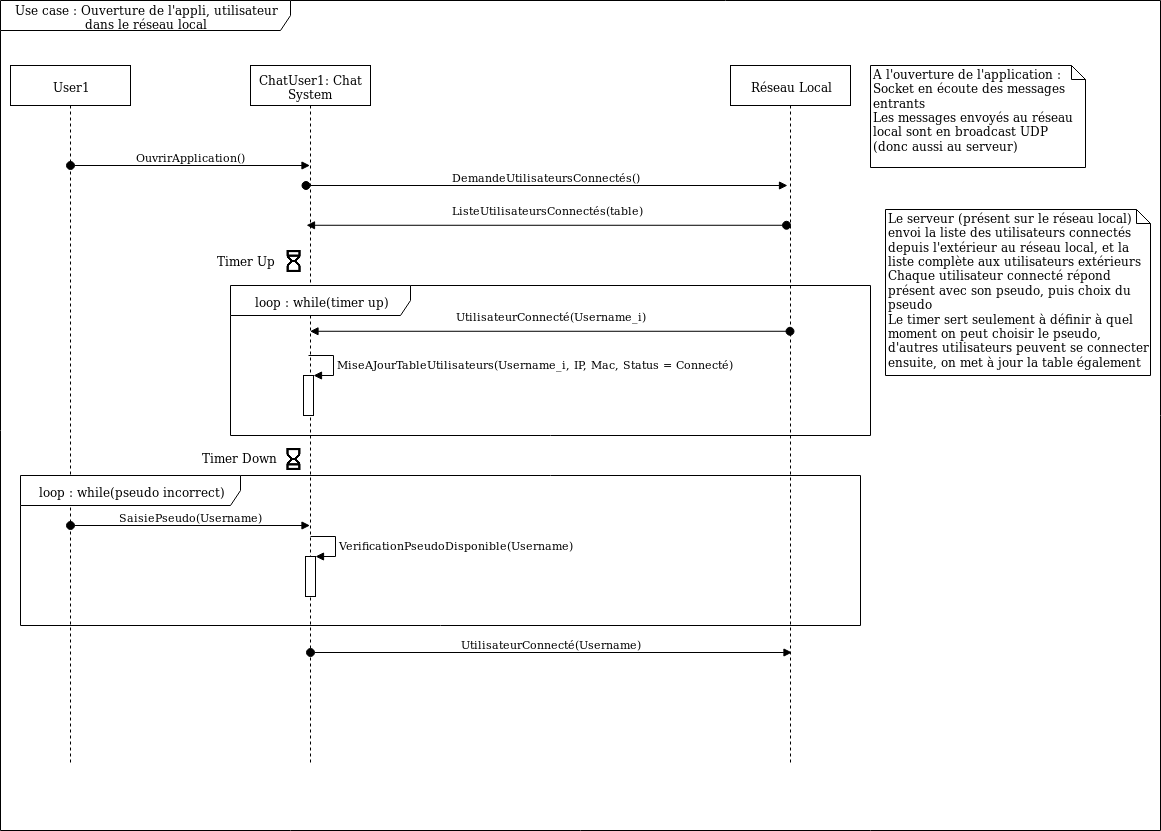

The diagram above was exported from draw.io. Its source (the exported page's mxGraphModel, read from the mxfile embedded in the PNG):
<mxGraphModel dx="1341" dy="1931" grid="1" gridSize="10" guides="1" tooltips="1" connect="1" arrows="1" fold="1" page="1" pageScale="1" pageWidth="827" pageHeight="1169" math="0" shadow="0">
  <root>
    <mxCell id="0" />
    <mxCell id="1" parent="0" />
    <mxCell id="2" value="Use case : Ouverture de l'appli, utilisateur dans le réseau local" style="shape=umlFrame;whiteSpace=wrap;html=1;width=290;height=30;" vertex="1" parent="1">
      <mxGeometry y="-55" width="1160" height="830" as="geometry" />
    </mxCell>
    <mxCell id="3" value="&lt;div&gt;ChatUser1: Chat System &lt;br&gt;&lt;/div&gt;" style="shape=umlLifeline;perimeter=lifelinePerimeter;whiteSpace=wrap;html=1;container=1;collapsible=0;recursiveResize=0;outlineConnect=0;" vertex="1" parent="1">
      <mxGeometry x="250" y="10" width="120" height="700" as="geometry" />
    </mxCell>
    <mxCell id="4" value="" style="html=1;points=[];perimeter=orthogonalPerimeter;" vertex="1" parent="3">
      <mxGeometry x="53" y="310" width="10" height="40" as="geometry" />
    </mxCell>
    <mxCell id="5" value="MiseAJourTableUtilisateurs(Username_i, IP, Mac, Status = Connecté)" style="edgeStyle=orthogonalEdgeStyle;html=1;align=left;spacingLeft=2;endArrow=block;rounded=0;entryX=1;entryY=0;" edge="1" parent="3" target="4">
      <mxGeometry relative="1" as="geometry">
        <mxPoint x="58" y="290" as="sourcePoint" />
        <Array as="points">
          <mxPoint x="83" y="290" />
        </Array>
      </mxGeometry>
    </mxCell>
    <mxCell id="6" value="" style="html=1;points=[];perimeter=orthogonalPerimeter;" vertex="1" parent="3">
      <mxGeometry x="55" y="491" width="10" height="40" as="geometry" />
    </mxCell>
    <mxCell id="7" value="VerificationPseudoDisponible(Username)" style="edgeStyle=orthogonalEdgeStyle;html=1;align=left;spacingLeft=2;endArrow=block;rounded=0;entryX=1;entryY=0;strokeColor=#000000;strokeWidth=1;" edge="1" parent="3" target="6">
      <mxGeometry relative="1" as="geometry">
        <mxPoint x="60" y="471" as="sourcePoint" />
        <Array as="points">
          <mxPoint x="85" y="471" />
        </Array>
      </mxGeometry>
    </mxCell>
    <mxCell id="8" value="Réseau Local" style="shape=umlLifeline;perimeter=lifelinePerimeter;whiteSpace=wrap;html=1;container=1;collapsible=0;recursiveResize=0;outlineConnect=0;" vertex="1" parent="1">
      <mxGeometry x="730" y="10" width="120" height="700" as="geometry" />
    </mxCell>
    <mxCell id="9" value="User1" style="shape=umlLifeline;perimeter=lifelinePerimeter;whiteSpace=wrap;html=1;container=1;collapsible=0;recursiveResize=0;outlineConnect=0;strokeColor=#000000;" vertex="1" parent="1">
      <mxGeometry x="10" y="10" width="120" height="700" as="geometry" />
    </mxCell>
    <mxCell id="10" value="OuvrirApplication()" style="html=1;verticalAlign=bottom;startArrow=oval;startFill=1;endArrow=block;startSize=8;" edge="1" target="3" parent="1">
      <mxGeometry width="60" relative="1" as="geometry">
        <mxPoint x="70" y="110" as="sourcePoint" />
        <mxPoint x="130" y="110" as="targetPoint" />
      </mxGeometry>
    </mxCell>
    <mxCell id="11" value="DemandeUtilisateursConnectés() " style="html=1;verticalAlign=bottom;startArrow=oval;startFill=1;endArrow=block;startSize=8;" edge="1" parent="1">
      <mxGeometry width="60" relative="1" as="geometry">
        <mxPoint x="305.49999999999955" y="130" as="sourcePoint" />
        <mxPoint x="787" y="130" as="targetPoint" />
      </mxGeometry>
    </mxCell>
    <mxCell id="12" value="UtilisateurConnecté(Username_i)" style="html=1;verticalAlign=bottom;startArrow=oval;startFill=1;endArrow=block;startSize=8;entryX=0.5;entryY=0.407;entryDx=0;entryDy=0;entryPerimeter=0;" edge="1" parent="1">
      <mxGeometry x="-0.0021" y="-7" width="60" relative="1" as="geometry">
        <mxPoint x="789.5000000000005" y="275.77999999999975" as="sourcePoint" />
        <mxPoint x="309.5" y="275.77999999999975" as="targetPoint" />
        <mxPoint as="offset" />
      </mxGeometry>
    </mxCell>
    <mxCell id="13" value="&lt;div&gt;A l'ouverture de l'application : &lt;br&gt;&lt;/div&gt;&lt;div&gt;Socket en écoute des messages entrants&lt;/div&gt;&lt;div&gt;&lt;div&gt;Les messages envoyés au réseau local sont en broadcast UDP (donc aussi au serveur)&lt;br&gt;&lt;/div&gt;&lt;br&gt;&lt;/div&gt;" style="shape=note;whiteSpace=wrap;html=1;size=14;verticalAlign=top;align=left;spacingTop=-6;" vertex="1" parent="1">
      <mxGeometry x="870" y="10" width="215" height="102" as="geometry" />
    </mxCell>
    <mxCell id="14" value="SaisiePseudo(Username)" style="html=1;verticalAlign=bottom;startArrow=oval;startFill=1;endArrow=block;startSize=8;" edge="1" parent="1">
      <mxGeometry width="60" relative="1" as="geometry">
        <mxPoint x="70" y="470" as="sourcePoint" />
        <mxPoint x="309.5" y="470" as="targetPoint" />
      </mxGeometry>
    </mxCell>
    <mxCell id="15" value="UtilisateurConnecté(Username)" style="html=1;verticalAlign=bottom;startArrow=oval;startFill=1;endArrow=block;startSize=8;" edge="1" parent="1">
      <mxGeometry width="60" relative="1" as="geometry">
        <mxPoint x="309.99999999999955" y="597" as="sourcePoint" />
        <mxPoint x="791.5" y="597" as="targetPoint" />
      </mxGeometry>
    </mxCell>
    <mxCell id="16" value="loop : while(timer up)" style="shape=umlFrame;whiteSpace=wrap;html=1;width=180;height=30;" vertex="1" parent="1">
      <mxGeometry x="230" y="230" width="640" height="150" as="geometry" />
    </mxCell>
    <mxCell id="17" value="" style="group" vertex="1" connectable="0" parent="1">
      <mxGeometry x="200" y="390" width="106" height="26" as="geometry" />
    </mxCell>
    <mxCell id="18" value="" style="shape=image;html=1;verticalAlign=top;verticalLabelPosition=bottom;labelBackgroundColor=#ffffff;imageAspect=0;aspect=fixed;image=https://cdn0.iconfinder.com/data/icons/iconoteka-stroke/24/iconoteka_hourglass_start_b_s-128.png;rotation=-180;" vertex="1" parent="17">
      <mxGeometry x="80" width="26" height="26" as="geometry" />
    </mxCell>
    <mxCell id="19" value="Timer Down" style="text;html=1;resizable=0;points=[];autosize=1;align=left;verticalAlign=top;spacingTop=-4;" vertex="1" parent="17">
      <mxGeometry y="3" width="90" height="20" as="geometry" />
    </mxCell>
    <mxCell id="20" value="" style="group" vertex="1" connectable="0" parent="1">
      <mxGeometry x="215" y="193" width="91" height="26" as="geometry" />
    </mxCell>
    <mxCell id="21" value="" style="shape=image;html=1;verticalAlign=top;verticalLabelPosition=bottom;labelBackgroundColor=#ffffff;imageAspect=0;aspect=fixed;image=https://cdn0.iconfinder.com/data/icons/iconoteka-stroke/24/iconoteka_hourglass_start_b_s-128.png" vertex="1" parent="20">
      <mxGeometry x="65" width="26" height="26" as="geometry" />
    </mxCell>
    <mxCell id="22" value="Timer Up" style="text;html=1;resizable=0;points=[];autosize=1;align=left;verticalAlign=top;spacingTop=-4;" vertex="1" parent="20">
      <mxGeometry y="3" width="70" height="20" as="geometry" />
    </mxCell>
    <mxCell id="23" value="loop : while(pseudo incorrect)" style="shape=umlFrame;whiteSpace=wrap;html=1;width=220;height=30;" vertex="1" parent="1">
      <mxGeometry x="20" y="420" width="840" height="150" as="geometry" />
    </mxCell>
    <mxCell id="24" value="&lt;div&gt;Le serveur (présent sur le réseau local) envoi la liste des utilisateurs connectés depuis l'extérieur au réseau local, et la liste complète aux utilisateurs extérieurs&lt;br&gt;&lt;/div&gt;&lt;div&gt;Chaque utilisateur connecté répond présent avec son pseudo, puis choix du pseudo&lt;/div&gt;&lt;div&gt;Le timer sert seulement à définir à quel moment on peut choisir le pseudo, d'autres utilisateurs peuvent se connecter ensuite, on met à jour la table également &lt;br&gt;&lt;/div&gt;" style="shape=note;whiteSpace=wrap;html=1;size=14;verticalAlign=top;align=left;spacingTop=-6;" vertex="1" parent="1">
      <mxGeometry x="885" y="154" width="265" height="166" as="geometry" />
    </mxCell>
    <mxCell id="25" value="ListeUtilisateursConnectés(table)" style="html=1;verticalAlign=bottom;startArrow=oval;startFill=1;endArrow=block;startSize=8;entryX=0.5;entryY=0.407;entryDx=0;entryDy=0;entryPerimeter=0;" edge="1" parent="1">
      <mxGeometry x="-0.0021" y="-7" width="60" relative="1" as="geometry">
        <mxPoint x="786.0000000000005" y="169.77999999999975" as="sourcePoint" />
        <mxPoint x="306" y="169.77999999999975" as="targetPoint" />
        <mxPoint as="offset" />
      </mxGeometry>
    </mxCell>
  </root>
</mxGraphModel>